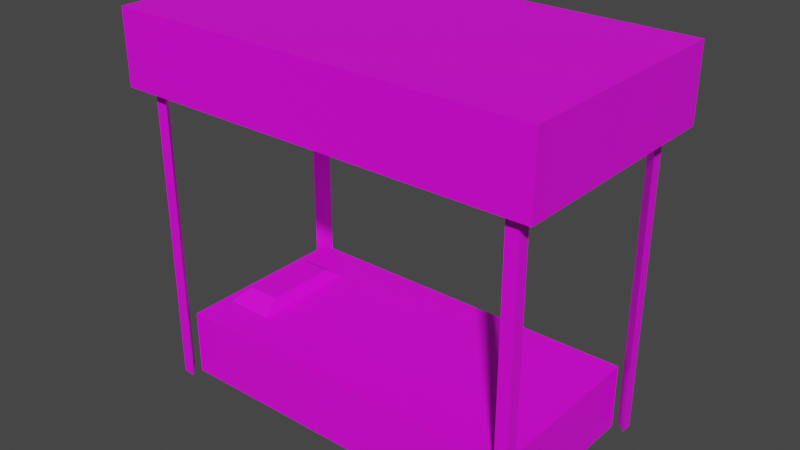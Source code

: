 # Source: 41002.blend  (saved by Blender 2.92.15; exported with 4.5.12 LTS)
import bpy
from mathutils import Matrix  # noqa: F401  (used for matrix-valued properties, if any)

bpy.ops.wm.read_factory_settings(use_empty=True)
scene = bpy.context.scene
scene.name = 'Scene'

# ---- collections
col_collection = bpy.data.collections.new('Collection'); scene.collection.children.link(col_collection)

# ---- images (referenced by path relative to the original .blend; pixels are not part of the script)
import os
ASSET_DIR = os.environ.get("B2B_ASSET_DIR", "")  # directory of the original .blend (textures are referenced by path, not embedded)
HERE = os.path.dirname(os.path.abspath(__file__))  # packed textures are extracted next to this script under _unpacked/

def load_image(name, relpath, width, height, colorspace="sRGB"):
    """Load a texture the original file referenced (path relative to the .blend, or extracted next to this script)."""
    p = next((c for c in (os.path.join(HERE, relpath), os.path.join(ASSET_DIR, relpath)) if relpath and os.path.exists(c)), "")
    if p:
        img = bpy.data.images.load(p, check_existing=True)
        img.name = name
    else:  # same state as the original file: an image datablock whose file is absent (Cycles renders it pink)
        img = bpy.data.images.new(name, width, height)
        img.source = "FILE"
        img.filepath = "//" + (relpath or name)
    img.colorspace_settings.name = colorspace
    return img
img_067_14_0_png = load_image('067-14-0.png', 'textures/067-14-0.png', 1024, 1024, 'sRGB')
img_067_15_0_png = load_image('067-15-0.png', 'textures/067-15-0.png', 1024, 1024, 'sRGB')
img_067_11_0_png = load_image('067-11-0.png', 'textures/067-11-0.png', 1024, 1024, 'sRGB')
img_090_6_0_png = load_image('090_6-0.png', 'textures/090_6-0.png', 1024, 1024, 'sRGB')
img_000_81_0_png = load_image('000_81-0.png', 'textures/000_81-0.png', 1024, 1024, 'sRGB')
img_000_82_0_png = load_image('000_82-0.png', 'textures/000_82-0.png', 1024, 1024, 'sRGB')
img_000_83_0_png = load_image('000_83-0.png', 'textures/000_83-0.png', 1024, 1024, 'sRGB')
img_090_5_0_png = load_image('090_5-0.png', 'textures/090_5-0.png', 1024, 1024, 'sRGB')
img_090_7_0_png = load_image('090_7-0.png', 'textures/090_7-0.png', 1024, 1024, 'sRGB')
img_067_0_0_png = load_image('067_0-0.png', 'textures/067_0-0.png', 1024, 1024, 'sRGB')

# ---- materials (node trees are filled in below, after node groups)
mat_067_14_0 = bpy.data.materials.new('067-14-0')
mat_067_14_0.use_backface_culling = True
mat_067_14_0.use_transparent_shadow = False
mat_067_15_0 = bpy.data.materials.new('067-15-0')
mat_067_15_0.use_backface_culling = True
mat_067_15_0.use_transparent_shadow = False
mat_067_11_0 = bpy.data.materials.new('067-11-0')
mat_067_11_0.use_backface_culling = True
mat_067_11_0.use_transparent_shadow = False
mat_090_6_0 = bpy.data.materials.new('090_6-0')
mat_090_6_0.use_backface_culling = True
mat_090_6_0.use_transparent_shadow = False
mat_000_81_0 = bpy.data.materials.new('000_81-0')
mat_000_81_0.use_backface_culling = True
mat_000_81_0.use_transparent_shadow = False
mat_000_82_0 = bpy.data.materials.new('000_82-0')
mat_000_82_0.use_backface_culling = True
mat_000_82_0.use_transparent_shadow = False
mat_000_83_0 = bpy.data.materials.new('000_83-0')
mat_000_83_0.use_backface_culling = True
mat_000_83_0.use_transparent_shadow = False
mat_090_5_0 = bpy.data.materials.new('090_5-0')
mat_090_5_0.use_backface_culling = True
mat_090_5_0.use_transparent_shadow = False
mat_090_7_0 = bpy.data.materials.new('090_7-0')
mat_090_7_0.use_backface_culling = True
mat_090_7_0.use_transparent_shadow = False
mat_067_0_0 = bpy.data.materials.new('067_0-0')
mat_067_0_0.use_backface_culling = True
mat_067_0_0.use_transparent_shadow = False

# ---- material node trees
mat_067_14_0.use_nodes = True; mat_067_14_0.node_tree.nodes.clear()
_N = mat_067_14_0.node_tree.nodes; _L = mat_067_14_0.node_tree.links
n0 = _N.new('ShaderNodeBsdfPrincipled'); n0.name = 'Principled BSDF'; n0.location = (0, 300)
n0.distribution = 'GGX'
n0.subsurface_method = 'BURLEY'
n0.inputs[3].default_value = 1.45
n0.inputs[27].default_value = (0.0, 0.0, 0.0, 1.0)
n0.inputs[28].default_value = 1.0
n1 = _N.new('ShaderNodeOutputMaterial'); n1.name = 'Material Output'; n1.location = (300, 300)
n2 = _N.new('ShaderNodeTexImage'); n2.name = 'Image Texture'; n2.location = (-300, 300)
n2.label = 'Base Color'
n2.image = img_067_14_0_png
_L.new(n0.outputs[0], n1.inputs[0])
_L.new(n2.outputs[0], n0.inputs[0])
n1.is_active_output = True
mat_067_15_0.use_nodes = True; mat_067_15_0.node_tree.nodes.clear()
_N = mat_067_15_0.node_tree.nodes; _L = mat_067_15_0.node_tree.links
n0 = _N.new('ShaderNodeBsdfPrincipled'); n0.name = 'Principled BSDF'; n0.location = (0, 300)
n0.distribution = 'GGX'
n0.subsurface_method = 'BURLEY'
n0.inputs[3].default_value = 1.45
n0.inputs[27].default_value = (0.0, 0.0, 0.0, 1.0)
n0.inputs[28].default_value = 1.0
n1 = _N.new('ShaderNodeOutputMaterial'); n1.name = 'Material Output'; n1.location = (300, 300)
n2 = _N.new('ShaderNodeTexImage'); n2.name = 'Image Texture'; n2.location = (-300, 300)
n2.label = 'Base Color'
n2.image = img_067_15_0_png
_L.new(n0.outputs[0], n1.inputs[0])
_L.new(n2.outputs[0], n0.inputs[0])
n1.is_active_output = True
mat_067_11_0.use_nodes = True; mat_067_11_0.node_tree.nodes.clear()
_N = mat_067_11_0.node_tree.nodes; _L = mat_067_11_0.node_tree.links
n0 = _N.new('ShaderNodeBsdfPrincipled'); n0.name = 'Principled BSDF'; n0.location = (0, 300)
n0.distribution = 'GGX'
n0.subsurface_method = 'BURLEY'
n0.inputs[3].default_value = 1.45
n0.inputs[27].default_value = (0.0, 0.0, 0.0, 1.0)
n0.inputs[28].default_value = 1.0
n1 = _N.new('ShaderNodeOutputMaterial'); n1.name = 'Material Output'; n1.location = (300, 300)
n2 = _N.new('ShaderNodeTexImage'); n2.name = 'Image Texture'; n2.location = (-300, 300)
n2.label = 'Base Color'
n2.image = img_067_11_0_png
_L.new(n0.outputs[0], n1.inputs[0])
_L.new(n2.outputs[0], n0.inputs[0])
n1.is_active_output = True
mat_090_6_0.use_nodes = True; mat_090_6_0.node_tree.nodes.clear()
_N = mat_090_6_0.node_tree.nodes; _L = mat_090_6_0.node_tree.links
n0 = _N.new('ShaderNodeBsdfPrincipled'); n0.name = 'Principled BSDF'; n0.location = (0, 300)
n0.distribution = 'GGX'
n0.subsurface_method = 'BURLEY'
n0.inputs[3].default_value = 1.45
n0.inputs[27].default_value = (0.0, 0.0, 0.0, 1.0)
n0.inputs[28].default_value = 1.0
n1 = _N.new('ShaderNodeOutputMaterial'); n1.name = 'Material Output'; n1.location = (300, 300)
n2 = _N.new('ShaderNodeTexImage'); n2.name = 'Image Texture'; n2.location = (-300, 300)
n2.label = 'Base Color'
n2.image = img_090_6_0_png
_L.new(n0.outputs[0], n1.inputs[0])
_L.new(n2.outputs[0], n0.inputs[0])
n1.is_active_output = True
mat_000_81_0.use_nodes = True; mat_000_81_0.node_tree.nodes.clear()
_N = mat_000_81_0.node_tree.nodes; _L = mat_000_81_0.node_tree.links
n0 = _N.new('ShaderNodeBsdfPrincipled'); n0.name = 'Principled BSDF'; n0.location = (0, 300)
n0.distribution = 'GGX'
n0.subsurface_method = 'BURLEY'
n0.inputs[3].default_value = 1.45
n0.inputs[27].default_value = (0.0, 0.0, 0.0, 1.0)
n0.inputs[28].default_value = 1.0
n1 = _N.new('ShaderNodeOutputMaterial'); n1.name = 'Material Output'; n1.location = (300, 300)
n2 = _N.new('ShaderNodeTexImage'); n2.name = 'Image Texture'; n2.location = (-300, 300)
n2.label = 'Base Color'
n2.image = img_000_81_0_png
_L.new(n0.outputs[0], n1.inputs[0])
_L.new(n2.outputs[0], n0.inputs[0])
n1.is_active_output = True
mat_000_82_0.use_nodes = True; mat_000_82_0.node_tree.nodes.clear()
_N = mat_000_82_0.node_tree.nodes; _L = mat_000_82_0.node_tree.links
n0 = _N.new('ShaderNodeBsdfPrincipled'); n0.name = 'Principled BSDF'; n0.location = (0, 300)
n0.distribution = 'GGX'
n0.subsurface_method = 'BURLEY'
n0.inputs[3].default_value = 1.45
n0.inputs[27].default_value = (0.0, 0.0, 0.0, 1.0)
n0.inputs[28].default_value = 1.0
n1 = _N.new('ShaderNodeOutputMaterial'); n1.name = 'Material Output'; n1.location = (300, 300)
n2 = _N.new('ShaderNodeTexImage'); n2.name = 'Image Texture'; n2.location = (-300, 300)
n2.label = 'Base Color'
n2.image = img_000_82_0_png
_L.new(n0.outputs[0], n1.inputs[0])
_L.new(n2.outputs[0], n0.inputs[0])
n1.is_active_output = True
mat_000_83_0.use_nodes = True; mat_000_83_0.node_tree.nodes.clear()
_N = mat_000_83_0.node_tree.nodes; _L = mat_000_83_0.node_tree.links
n0 = _N.new('ShaderNodeBsdfPrincipled'); n0.name = 'Principled BSDF'; n0.location = (0, 300)
n0.distribution = 'GGX'
n0.subsurface_method = 'BURLEY'
n0.inputs[3].default_value = 1.45
n0.inputs[27].default_value = (0.0, 0.0, 0.0, 1.0)
n0.inputs[28].default_value = 1.0
n1 = _N.new('ShaderNodeOutputMaterial'); n1.name = 'Material Output'; n1.location = (300, 300)
n2 = _N.new('ShaderNodeTexImage'); n2.name = 'Image Texture'; n2.location = (-300, 300)
n2.label = 'Base Color'
n2.image = img_000_83_0_png
_L.new(n0.outputs[0], n1.inputs[0])
_L.new(n2.outputs[0], n0.inputs[0])
n1.is_active_output = True
mat_090_5_0.use_nodes = True; mat_090_5_0.node_tree.nodes.clear()
_N = mat_090_5_0.node_tree.nodes; _L = mat_090_5_0.node_tree.links
n0 = _N.new('ShaderNodeBsdfPrincipled'); n0.name = 'Principled BSDF'; n0.location = (0, 300)
n0.distribution = 'GGX'
n0.subsurface_method = 'BURLEY'
n0.inputs[3].default_value = 1.45
n0.inputs[27].default_value = (0.0, 0.0, 0.0, 1.0)
n0.inputs[28].default_value = 1.0
n1 = _N.new('ShaderNodeOutputMaterial'); n1.name = 'Material Output'; n1.location = (300, 300)
n2 = _N.new('ShaderNodeTexImage'); n2.name = 'Image Texture'; n2.location = (-300, 300)
n2.label = 'Base Color'
n2.image = img_090_5_0_png
_L.new(n0.outputs[0], n1.inputs[0])
_L.new(n2.outputs[0], n0.inputs[0])
n1.is_active_output = True
mat_090_7_0.use_nodes = True; mat_090_7_0.node_tree.nodes.clear()
_N = mat_090_7_0.node_tree.nodes; _L = mat_090_7_0.node_tree.links
n0 = _N.new('ShaderNodeBsdfPrincipled'); n0.name = 'Principled BSDF'; n0.location = (0, 300)
n0.distribution = 'GGX'
n0.subsurface_method = 'BURLEY'
n0.inputs[3].default_value = 1.45
n0.inputs[27].default_value = (0.0, 0.0, 0.0, 1.0)
n0.inputs[28].default_value = 1.0
n1 = _N.new('ShaderNodeOutputMaterial'); n1.name = 'Material Output'; n1.location = (300, 300)
n2 = _N.new('ShaderNodeTexImage'); n2.name = 'Image Texture'; n2.location = (-300, 300)
n2.label = 'Base Color'
n2.image = img_090_7_0_png
_L.new(n0.outputs[0], n1.inputs[0])
_L.new(n2.outputs[0], n0.inputs[0])
n1.is_active_output = True
mat_067_0_0.use_nodes = True; mat_067_0_0.node_tree.nodes.clear()
_N = mat_067_0_0.node_tree.nodes; _L = mat_067_0_0.node_tree.links
n0 = _N.new('ShaderNodeBsdfPrincipled'); n0.name = 'Principled BSDF'; n0.location = (0, 300)
n0.distribution = 'GGX'
n0.subsurface_method = 'BURLEY'
n0.inputs[3].default_value = 1.45
n0.inputs[27].default_value = (0.0, 0.0, 0.0, 1.0)
n0.inputs[28].default_value = 1.0
n1 = _N.new('ShaderNodeOutputMaterial'); n1.name = 'Material Output'; n1.location = (300, 300)
n2 = _N.new('ShaderNodeTexImage'); n2.name = 'Image Texture'; n2.location = (-300, 300)
n2.label = 'Base Color'
n2.image = img_067_0_0_png
_L.new(n0.outputs[0], n1.inputs[0])
_L.new(n2.outputs[0], n0.inputs[0])
n1.is_active_output = True

# ---- world
world_world = bpy.data.worlds.new('World'); scene.world = world_world
world_world.use_nodes = True; world_world.node_tree.nodes.clear()
_N = world_world.node_tree.nodes; _L = world_world.node_tree.links
n0 = _N.new('ShaderNodeOutputWorld'); n0.name = 'World Output'; n0.location = (300, 300)
n1 = _N.new('ShaderNodeBackground'); n1.name = 'Background'; n1.location = (10, 300)
n1.inputs[0].default_value = (0.05088, 0.05088, 0.05088, 1.0)
_L.new(n1.outputs[0], n0.inputs[0])
n0.is_active_output = True
world_world.color = (0.05088, 0.05088, 0.05088)
world_world.use_sun_shadow = False
world_world.sun_shadow_jitter_overblur = 0.0

# ---- meshes
me_model41002 = bpy.data.meshes.new('model41002')
me_model41002.from_pydata([(-38.98, -23.48, 41.51), (-38.98, -23.48, -40.79), (-36.22, -23.48, -40.79), (-36.22, -23.48, 41.51), (-40.36, -24.51, 41.51), (50.59, -24.51, 41.51), (53.34, -26.45, 27.59), (-43.11, -26.45, 27.59), (50.59, 24.85, 41.51), (-40.36, 24.85, 41.51), (-43.11, 26.79, 27.59), (53.34, 26.79, 27.59), (-38.98, -20.72, 41.51), (-38.98, -20.72, -40.79), (49.21, 23.37, 41.51), (49.21, 23.37, -40.79), (-36.22, 23.37, -40.79), (-36.22, 23.37, 41.51), (-36.22, 20.85, -25.63), (-36.22, 20.85, -40.79), (-36.22, -20.96, -40.79), (-36.22, -20.96, -25.63), (53.34, 26.79, 44.26), (-43.11, 26.79, 44.26), (-43.11, -26.45, 44.26), (53.34, -26.45, 44.26), (46.46, 23.37, -40.79), (46.46, 23.37, 41.51), (49.21, 20.62, 41.51), (49.21, 20.62, -40.79), (-38.98, 20.62, 41.51), (-38.98, 20.62, -40.79), (-38.98, 23.37, -40.79), (-38.98, 23.37, 41.51), (50.59, -24.51, 41.51), (-40.36, -24.51, 41.51), (-40.36, 24.85, 41.51), (50.59, 24.85, 41.51), (46.45, 20.85, -25.63), (46.45, 20.85, -40.79), (-36.22, 20.85, -40.79), (-36.22, 20.85, -25.63), (-36.22, -20.96, -25.63), (-36.22, -20.96, -40.79), (46.45, -20.96, -40.79), (46.45, -20.96, -25.63), (-24.05, 8.242, -22.85), (-31.63, 8.242, -22.85), (-31.63, -8.352, -22.85), (-24.05, -8.352, -22.85), (-24.05, 8.242, -22.85), (-24.05, -8.352, -22.85), (-22.82, -12.38, -25.61), (-22.82, 12.28, -25.61), (-31.63, 8.242, -22.85), (-34.08, 12.28, -25.61), (-34.08, -12.38, -25.61), (-31.63, -8.352, -22.85), (-24.05, 8.242, -22.85), (-22.82, 12.28, -25.61), (-34.08, 12.28, -25.61), (-31.63, 8.242, -22.85), (-31.63, -8.352, -22.85), (-34.08, -12.38, -25.61), (-22.82, -12.38, -25.61), (-24.05, -8.352, -22.85), (46.45, 20.85, -25.63), (-36.22, 20.85, -25.63), (-36.22, -20.96, -25.63), (46.45, -20.96, -25.63), (46.45, 20.85, -25.63), (46.45, -20.96, -25.63), (46.45, -20.96, -40.79), (46.45, 20.85, -40.79), (53.34, 26.79, 44.26), (53.34, 26.79, 27.59), (-43.11, 26.79, 27.59), (-43.11, 26.79, 44.26), (-43.11, 26.79, 44.26), (-43.11, 26.79, 27.59), (-43.11, -26.45, 27.59), (-43.11, -26.45, 44.26), (-43.11, -26.45, 44.26), (-43.11, -26.45, 27.59), (53.34, -26.45, 27.59), (53.34, -26.45, 44.26), (53.34, 26.79, 44.26), (53.34, -26.45, 44.26), (53.34, -26.45, 27.59), (53.34, 26.79, 27.59), (-36.22, 20.85, -40.79), (-36.22, -20.96, -40.79), (46.45, 20.85, -40.79), (46.45, -20.96, -40.79), (49.21, -23.48, 41.51), (49.21, -23.48, -40.79), (49.21, -20.72, -40.79), (49.21, -20.72, 41.51), (46.46, -23.48, 41.51), (46.46, -23.48, -40.79)], [], [(0, 1, 2), (0, 2, 3), (14, 15, 26), (14, 26, 27), (16, 30, 31), (16, 17, 30), (4, 5, 6), (4, 6, 7), (8, 9, 10), (8, 10, 11), (0, 12, 13), (0, 13, 1), (14, 28, 29), (14, 29, 15), (33, 16, 32), (33, 17, 16), (18, 19, 20), (18, 20, 21), (22, 23, 24), (22, 24, 25), (10, 9, 4), (10, 4, 7), (6, 5, 8), (6, 8, 11), (13, 12, 3), (13, 3, 2), (29, 28, 27), (29, 27, 26), (33, 31, 30), (33, 32, 31), (34, 35, 36), (34, 36, 37), (38, 39, 40), (38, 40, 41), (42, 43, 44), (42, 44, 45), (46, 47, 48), (46, 48, 49), (50, 51, 52), (50, 52, 53), (54, 55, 56), (54, 56, 57), (58, 59, 60), (58, 60, 61), (62, 63, 64), (62, 64, 65), (66, 67, 68), (66, 68, 69), (70, 71, 72), (70, 72, 73), (74, 75, 76), (74, 76, 77), (78, 79, 80), (78, 80, 81), (82, 83, 84), (82, 84, 85), (86, 87, 88), (86, 88, 89), (90, 93, 91), (90, 92, 93), (94, 95, 96), (94, 96, 97), (94, 98, 99), (94, 99, 95), (99, 98, 97), (99, 97, 96)])
me_model41002.polygons.foreach_set('material_index', [0, 0, 0, 0, 0, 0, 9, 9, 9, 9, 0, 0, 0, 0, 0, 0, 1, 1, 1, 1, 9, 9, 9, 9, 0, 0, 0, 0, 0, 0, 2, 2, 3, 3, 3, 3, 4, 4, 5, 5, 5, 5, 6, 6, 6, 6, 7, 7, 8, 8, 9, 9, 9, 9, 9, 9, 9, 9, 9, 9, 0, 0, 0, 0, 0, 0])
_uv = me_model41002.uv_layers.new(name='model41002-uv')
_uv.uv.foreach_set('vector', [0.0, 1.0, 3.75, 1.0, 3.75, 2.0, 0.0, 1.0, 3.75, 2.0, 0.0, 2.0, 0.0, 1.0, 3.75, 1.0, 3.75, 2.0, 0.0, 1.0, 3.75, 2.0, 0.0, 2.0, 3.688, 0.0, 0.0, 2.0, 3.75, 2.0, 3.688, 0.0, 0.0, 0.0, 0.0, 2.0, 1.0, 2.0, 1.0, 0.0, 0.0, 0.0, 1.0, 2.0, 0.0, 0.0, 0.0, 2.0, 1.0, 1.0, 1.0, 3.0, 0.0, 3.0, 1.0, 1.0, 0.0, 3.0, 0.0, 1.0, 0.0, 1.0, 0.0, 0.0, 3.688, 0.0, 0.0, 1.0, 3.688, 0.0, 3.75, 1.0, 0.0, 1.0, 0.0, 0.0, 3.688, 0.0, 0.0, 1.0, 3.688, 0.0, 3.75, 1.0, 0.0, 1.0, 3.688, 0.0, 3.75, 1.0, 0.0, 1.0, 0.0, 0.0, 3.688, 0.0, 1.0, 0.0, 1.0, 2.875, 0.0, 2.875, 1.0, 0.0, 0.0, 2.875, 0.0, 0.0, 1.0, 4.375, 0.0, 4.375, 0.0, 0.0, 1.0, 4.375, 0.0, 0.0, 1.0, 0.0, 0.0, 3.0, 1.0, 3.0, 1.0, 2.0, 0.0, 3.0, 1.0, 2.0, 0.0, 2.0, 0.0, 0.0, 1.0, 0.0, 1.0, 1.0, 0.0, 0.0, 1.0, 1.0, 0.0, 1.0, 3.688, 0.0, 0.0, 0.0, 0.0, 2.0, 3.688, 0.0, 0.0, 2.0, 3.75, 2.0, 3.688, 0.0, 0.0, 0.0, 0.0, 2.0, 3.688, 0.0, 0.0, 2.0, 3.75, 2.0, 0.0, 1.0, 3.75, 2.0, 0.0, 2.0, 0.0, 1.0, 3.75, 1.0, 3.75, 2.0, 1.0, 4.375, 0.0, 4.375, 0.0, 0.0, 1.0, 4.375, 0.0, 0.0, 1.0, 0.0, 0.9375, -0.9766, 0.0625, -0.9766, 0.05859, -0.02344, 0.9375, -0.9766, 0.05859, -0.02344, 0.9375, -0.02344, 0.9375, -0.02344, 0.0625, -0.02344, 0.05859, -0.9766, 0.9375, -0.02344, 0.05859, -0.9766, 0.9375, -0.9766, 0.0, -0.00249, 0.002306, -0.00249, 0.002306, 0.0, 0.0, -0.00249, 0.002306, 0.0, 0.0, 0.0, 0.0, -0.00249, 0.002306, -0.00249, 0.003425, 0.0, 0.0, -0.00249, 0.003425, 0.0, 0.0, 0.0, 0.0, -0.00249, 0.002306, -0.00249, 0.002303, 0.001208, 0.0, -0.00249, 0.002303, 0.001208, 0.0, 0.0, 0.0, -0.00249, 0.002306, -0.00249, 0.002303, 0.001208, 0.0, -0.00249, 0.002303, 0.001208, 0.0, 0.0, 0.0, -0.00249, 0.002306, -0.00249, 0.002303, 0.001208, 0.0, -0.00249, 0.002303, 0.001208, 0.0, 0.0, 1.0, -0.9844, 1.0, -0.03125, 0.0, -0.03125, 1.0, -0.9844, 0.0, -0.03125, 0.0, -0.9844, 1.0, -0.0625, 0.0, -0.0625, 0.0, -1.0, 1.0, -0.0625, 0.0, -1.0, 1.0, -1.0, 0.0, -2.0, 1.0, -2.0, 0.998, 0.0, 0.0, -2.0, 0.998, 0.0, 0.0, 0.0, 0.0, -1.0, 1.0, -1.0, 0.998, 0.0, 0.0, -1.0, 0.998, 0.0, 0.0, 0.0, 0.0, -2.0, 1.0, -2.0, 0.998, 0.0, 0.0, -2.0, 0.998, 0.0, 0.0, 0.0, 0.0, 0.0, 0.0, -1.0, 0.998, -0.999, 0.0, 0.0, 0.998, -0.999, 1.0, 0.0, 9.941e-05, 0.9886, 0.9999, 9.941e-05, 0.9999, 0.9886, 9.941e-05, 0.9886, 9.95e-05, 9.941e-05, 0.9999, 9.941e-05, 0.0, 1.0, 3.75, 1.0, 3.75, 2.0, 0.0, 1.0, 3.75, 2.0, 0.0, 2.0, 0.0, 1.0, 0.0, 0.0, 3.688, 0.0, 0.0, 1.0, 3.688, 0.0, 3.75, 1.0, 3.688, 0.0, 0.0, 0.0, 0.0, 2.0, 3.688, 0.0, 0.0, 2.0, 3.75, 2.0])
me_model41002.materials.append(mat_067_14_0)
me_model41002.materials.append(mat_067_15_0)
me_model41002.materials.append(mat_067_11_0)
me_model41002.materials.append(mat_090_6_0)
me_model41002.materials.append(mat_000_81_0)
me_model41002.materials.append(mat_000_82_0)
me_model41002.materials.append(mat_000_83_0)
me_model41002.materials.append(mat_090_5_0)
me_model41002.materials.append(mat_090_7_0)
me_model41002.materials.append(mat_067_0_0)
me_model41002.use_remesh_fix_poles = True
me_model41002.use_remesh_preserve_attributes = False
me_model41002.use_mirror_vertex_groups = False
me_model41002.update()

# ---- objects
ob_model41002_node = bpy.data.objects.new('model41002-node', me_model41002)

# ---- transforms, parenting, visibility, modifiers, constraints
ob_model41002_node.location = (0.0, 0.0, 0.0)
ob_model41002_node.lineart.crease_threshold = 0.0

# ---- collection membership
col_collection.objects.link(ob_model41002_node)

# ---- scene / render settings (as saved in the file)
scene.frame_start = 1; scene.frame_end = 250; scene.frame_set(1)
scene.render.engine = 'BLENDER_EEVEE_NEXT'
scene.cycles.use_denoising = False
scene.cycles.samples = 128
scene.cycles.sampling_pattern = 'TABULATED_SOBOL'
scene.cycles.use_adaptive_sampling = False
scene.cycles.use_light_tree = False
scene.view_settings.view_transform = 'Filmic'
bpy.context.view_layer.update()

# ---- added for rendering (the .blend has no active camera and no usable light): camera, sun
cam_auto = bpy.data.cameras.new('AutoCamera')
cam_auto.lens = 50.0
cam_auto.sensor_width = 36.0
cam_auto.clip_end = 2259.98
ob_auto_camera = bpy.data.objects.new('AutoCamera', cam_auto)
scene.collection.objects.link(ob_auto_camera)
ob_auto_camera.location = (133.889, -154.361, 104.756)
ob_auto_camera.rotation_euler = (1.09748, -7.21219e-08, 0.694738)
scene.camera = ob_auto_camera
light_auto_sun = bpy.data.lights.new('AutoSun', 'SUN')
light_auto_sun.energy = 3.0
light_auto_sun.angle = 0.0523599
ob_auto_sun = bpy.data.objects.new('AutoSun', light_auto_sun)
scene.collection.objects.link(ob_auto_sun)
ob_auto_sun.rotation_euler = (0.872665, 0.174533, 0.523599)
bpy.context.view_layer.update()
